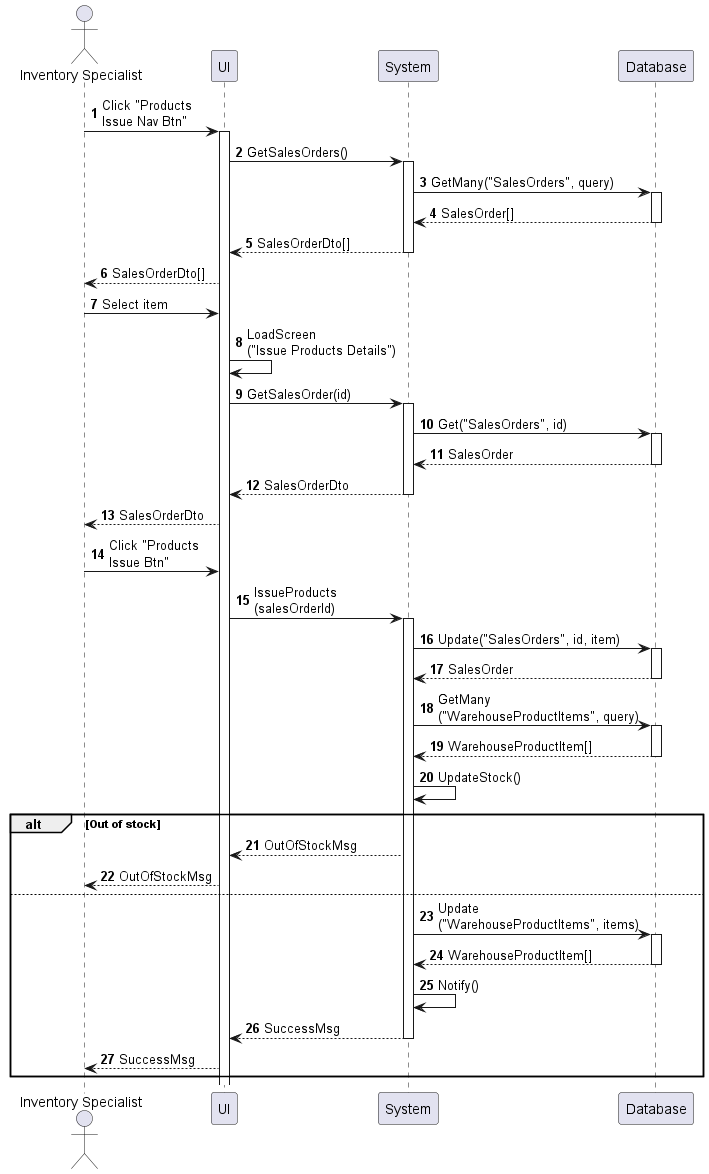

The diagram above was rendered by PlantUML. Its source (embedded in the PNG):
@startuml inventory-product-issue
autonumber

actor "Inventory Specialist" as a
participant UI as f
participant System as b
participant Database as d

a -> f : Click "Products\nIssue Nav Btn"
activate f
f -> b : GetSalesOrders()
activate b
b -> d : GetMany("SalesOrders", query)
activate d
return SalesOrder[]
return SalesOrderDto[]
f --> a : SalesOrderDto[]
a -> f : Select item
f -> f : LoadScreen\n("Issue Products Details")
f -> b : GetSalesOrder(id)
activate b
b -> d : Get("SalesOrders", id)
activate d
return SalesOrder
return SalesOrderDto
f --> a : SalesOrderDto
a -> f : Click "Products\nIssue Btn"
f -> b : IssueProducts\n(salesOrderId)
activate b
b -> d : Update("SalesOrders", id, item)
activate d
return SalesOrder
b -> d : GetMany\n("WarehouseProductItems", query)
activate d
return WarehouseProductItem[]
b -> b : UpdateStock()

alt Out of stock
    b --> f : OutOfStockMsg
    f --> a : OutOfStockMsg
else
    b -> d : Update\n("WarehouseProductItems", items)
    activate d
    return WarehouseProductItem[]
    b -> b : Notify()
    return SuccessMsg
    f --> a : SuccessMsg
end
@enduml